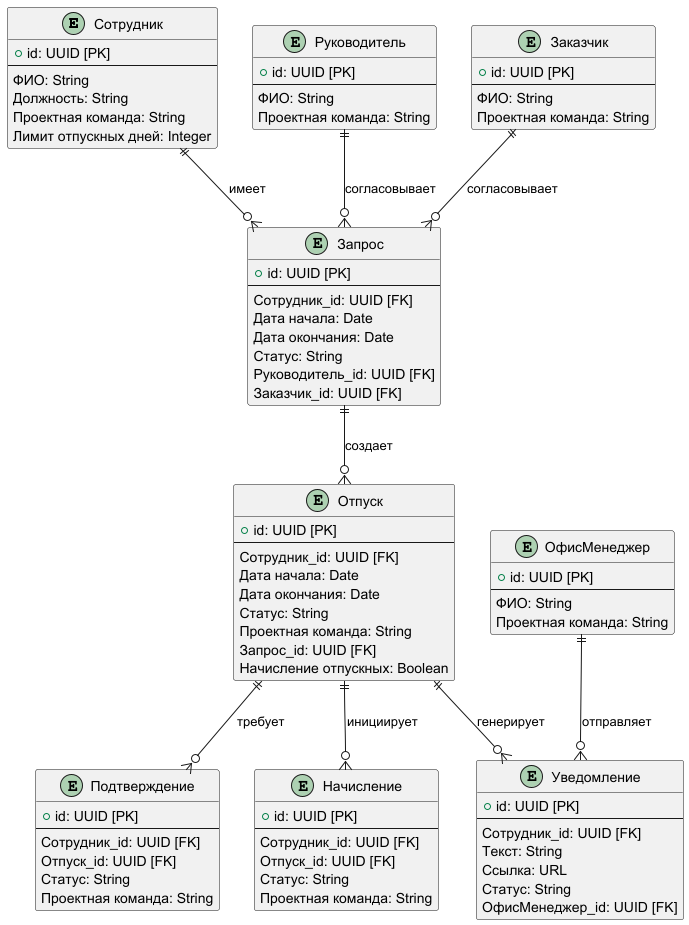

The diagram above was rendered by PlantUML. Its source (embedded in the PNG):
@startuml

' ############# Таблицы #############

entity "Сотрудник" {
  + id: UUID [PK]
  --
  ФИО: String
  Должность: String
  Проектная команда: String
  Лимит отпускных дней: Integer
}

entity "Запрос" {
  + id: UUID [PK]
  --
  Сотрудник_id: UUID [FK]
  Дата начала: Date
  Дата окончания: Date
  Статус: String
  Руководитель_id: UUID [FK]
  Заказчик_id: UUID [FK]
}

entity "Руководитель" {
  + id: UUID [PK]
  --
  ФИО: String
  Проектная команда: String
}

entity "Заказчик" {
  + id: UUID [PK]
  --
  ФИО: String
  Проектная команда: String
}

entity "Отпуск" {
  + id: UUID [PK]
  --
  Сотрудник_id: UUID [FK]
  Дата начала: Date
  Дата окончания: Date
  Статус: String
  Проектная команда: String
  Запрос_id: UUID [FK]
  Начисление отпускных: Boolean
}

entity "Уведомление" {
  + id: UUID [PK]
  --
  Сотрудник_id: UUID [FK]
  Текст: String
  Ссылка: URL
  Статус: String
  ОфисМенеджер_id: UUID [FK]
}

entity "ОфисМенеджер" {
  + id: UUID [PK]
  --
  ФИО: String
  Проектная команда: String
}

entity "Подтверждение" {
  + id: UUID [PK]
  --
  Сотрудник_id: UUID [FK]
  Отпуск_id: UUID [FK]
  Статус: String
  Проектная команда: String
}

entity "Начисление" {
  + id: UUID [PK]
  --
  Сотрудник_id: UUID [FK]
  Отпуск_id: UUID [FK]
  Статус: String
  Проектная команда: String
}

' ############# Связи #############

Сотрудник ||--o{ Запрос : "имеет"
Руководитель ||--o{ Запрос : "согласовывает"
Заказчик ||--o{ Запрос : "согласовывает"
Запрос ||--o{ Отпуск : "создает"
Отпуск ||--o{ Уведомление : "генерирует"
ОфисМенеджер ||--o{ Уведомление : "отправляет"
Отпуск ||--o{ Подтверждение : "требует"
Отпуск ||--o{ Начисление : "инициирует"

@enduml